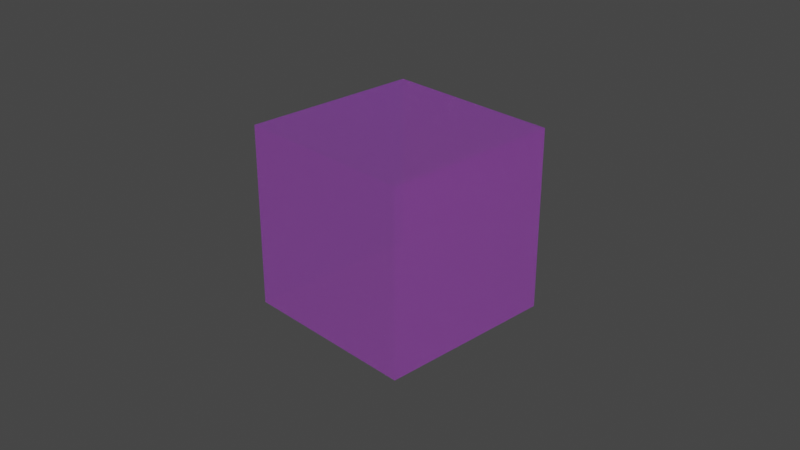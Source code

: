 # Source: 01_factors.blend  (saved by Blender 4.0.25; exported with 4.5.12 LTS)
import bpy
from mathutils import Matrix  # noqa: F401  (used for matrix-valued properties, if any)

bpy.ops.wm.read_factory_settings(use_empty=True)
scene = bpy.context.scene
scene.name = 'Scene'

# ---- collections
col_collection = bpy.data.collections.new('Collection'); scene.collection.children.link(col_collection)

# ---- images (referenced by path relative to the original .blend; pixels are not part of the script)
import os
ASSET_DIR = os.environ.get("B2B_ASSET_DIR", "")  # directory of the original .blend (textures are referenced by path, not embedded)
HERE = os.path.dirname(os.path.abspath(__file__))  # packed textures are extracted next to this script under _unpacked/

def load_image(name, relpath, width, height, colorspace="sRGB"):
    """Load a texture the original file referenced (path relative to the .blend, or extracted next to this script)."""
    p = next((c for c in (os.path.join(HERE, relpath), os.path.join(ASSET_DIR, relpath)) if relpath and os.path.exists(c)), "")
    if p:
        img = bpy.data.images.load(p, check_existing=True)
        img.name = name
    else:  # same state as the original file: an image datablock whose file is absent (Cycles renders it pink)
        img = bpy.data.images.new(name, width, height)
        img.source = "FILE"
        img.filepath = "//" + (relpath or name)
    img.colorspace_settings.name = colorspace
    return img
img_untitled = load_image('Untitled', '', 1024, 1024, 'sRGB')
img_untitled_004 = load_image('Untitled.004', '', 1024, 1024, 'sRGB')
img_untitled_005 = load_image('Untitled.005', '', 1024, 1024, 'sRGB')
img_untitled_010 = load_image('Untitled.010', '', 1024, 1024, 'sRGB')
img_untitled_006 = load_image('Untitled.006', '', 1024, 1024, 'sRGB')
img_untitled_007 = load_image('Untitled.007', '', 1024, 1024, 'sRGB')
img_untitled_002 = load_image('Untitled.002', '', 1024, 1024, 'sRGB')
img_untitled_009 = load_image('Untitled.009', '', 1024, 1024, 'sRGB')
img_untitled_003 = load_image('Untitled.003', '', 1024, 1024, 'sRGB')
img_untitled_001 = load_image('Untitled.001', '', 1024, 1024, 'sRGB')
img_untitled_008 = load_image('Untitled.008', '', 1024, 1024, 'sRGB')

# ---- materials (node trees are filled in below, after node groups)
mat_material = bpy.data.materials.new('Material')
mat_material.surface_render_method = 'BLENDED'
mat_material.blend_method = 'BLEND'
mat_material.alpha_threshold = 0.0
mat_material.roughness = 0.5
mat_material.line_color = (0.0, 0.0, 0.0, 1.0)

# ---- node groups
ng_gltf_material_output = bpy.data.node_groups.new('glTF Material Output', 'ShaderNodeTree')
_s = ng_gltf_material_output.interface.new_socket(name='Occlusion', in_out='INPUT', socket_type='NodeSocketFloat')
_s = ng_gltf_material_output.interface.new_socket(name='Thickness', in_out='INPUT', socket_type='NodeSocketFloat')
_s = ng_gltf_material_output.interface.new_socket(name='Specular', in_out='INPUT', socket_type='NodeSocketFloat')
_s.default_value = 1.0
_s = ng_gltf_material_output.interface.new_socket(name='Specular Color', in_out='INPUT', socket_type='NodeSocketColor')
_s.default_value = (1.0, 1.0, 1.0, 1.0)
_N = ng_gltf_material_output.nodes; _L = ng_gltf_material_output.links
n0 = _N.new('NodeGroupOutput'); n0.name = 'Group Output'; n0.location = (0, 0)
n1 = _N.new('NodeGroupInput'); n1.name = 'Group Input'; n1.location = (-200, 0)
n0.is_active_output = True

# ---- material node trees
mat_material.use_nodes = True; mat_material.node_tree.nodes.clear()
_N = mat_material.node_tree.nodes; _L = mat_material.node_tree.links
n0 = _N.new('NodeFrame'); n0.name = 'Frame.008'; n0.location = (-2302, -186)
n0.width = 580
n1 = _N.new('NodeFrame'); n1.name = 'Frame.005'; n1.location = (-839, 1991)
n1.label = 'BaseColor'
n1.width = 658
n2 = _N.new('NodeFrame'); n2.name = 'Frame.006'; n2.location = (-731, 1436)
n2.label = 'Sheen'
n2.width = 560
n3 = _N.new('NodeFrame'); n3.name = 'Frame.009'; n3.location = (-734, 662)
n3.label = 'Normal'
n3.width = 573
n4 = _N.new('NodeFrame'); n4.name = 'Frame'; n4.location = (-734, 260)
n4.label = 'Specular'
n4.width = 577
n5 = _N.new('NodeFrame'); n5.name = 'Frame.004'; n5.location = (-878, -415)
n5.label = 'ClearCoat'
n5.width = 751
n6 = _N.new('NodeFrame'); n6.name = 'Frame.003'; n6.location = (-778, -850)
n6.label = 'Transmission'
n6.width = 786
n7 = _N.new('NodeFrame'); n7.name = 'Frame.002'; n7.location = (-721, -1252)
n7.label = 'Emission'
n7.width = 586
n8 = _N.new('NodeFrame'); n8.name = 'Frame.001'; n8.location = (-900, -1644)
n8.label = 'ORM'
n8.width = 955
n9 = _N.new('NodeFrame'); n9.name = 'Frame.007'; n9.location = (-525, -2275)
n9.label = 'Volume'
n9.width = 740
n10 = _N.new('ShaderNodeOutputMaterial'); n10.name = 'Material Output'; n10.location = (1057, 328)
n11 = _N.new('ShaderNodeAddShader'); n11.name = 'Add Shader.001'; n11.location = (837, 327)
n12 = _N.new('ShaderNodeGroup'); n12.name = 'Group'; n12.location = (513, -1889)
n12.node_tree = ng_gltf_material_output
n12.inputs[2].default_value = 1.0
n12.inputs[3].default_value = (1.0, 1.0, 1.0, 1.0)
n13 = _N.new('ShaderNodeBsdfPrincipled'); n13.name = 'Principled BSDF'; n13.location = (249, 300)
n13.distribution = 'GGX'
n13.subsurface_method = 'RANDOM_WALK_SKIN'
n13.inputs[3].default_value = 1.45
n13.inputs[10].default_value = 0.0
n13.inputs[21].default_value = 1.2
n13.inputs[24].default_value = 1.0
n13.inputs[28].default_value = 1.0
n14 = _N.new('ShaderNodeUVMap'); n14.name = 'UV Map'; n14.location = (30, -67)
n14.uv_map = 'UVMap'
n15 = _N.new('ShaderNodeMapping'); n15.name = 'Mapping'; n15.location = (410, -30)
n16 = _N.new('ShaderNodeMix'); n16.name = 'Mix'; n16.location = (488, -40)
n16.data_type = 'RGBA'
n16.blend_type = 'MULTIPLY'
n16.inputs[0].default_value = 1.0
n16.inputs[7].default_value = (0.5, 0.6, 0.7, 1.0)
n17 = _N.new('ShaderNodeTexImage'); n17.name = 'Image Texture'; n17.location = (30, -77)
n17.image = img_untitled
n18 = _N.new('ShaderNodeMix'); n18.name = 'Mix.008'; n18.location = (366, -357)
n18.data_type = 'RGBA'
n18.blend_type = 'MULTIPLY'
n18.inputs[0].default_value = 1.0
n18.inputs[7].default_value = (0.1, 0.2, 0.3, 1.0)
n19 = _N.new('ShaderNodeTexImage'); n19.name = 'Image Texture.004'; n19.location = (30, -327)
n19.image = img_untitled_004
n20 = _N.new('ShaderNodeMath'); n20.name = 'Math'; n20.location = (390, -60)
n20.operation = 'MULTIPLY'
n21 = _N.new('ShaderNodeTexImage'); n21.name = 'Image Texture.005'; n21.location = (44, -40)
n21.image = img_untitled_005
n22 = _N.new('ShaderNodeNormalMap'); n22.name = 'Normal Map'; n22.location = (393, -140)
n23 = _N.new('ShaderNodeTexImage'); n23.name = 'Image Texture.010'; n23.location = (30, -40)
n23.image = img_untitled_010
n24 = _N.new('ShaderNodeTexImage'); n24.name = 'Image Texture.006'; n24.location = (30, -67)
n24.image = img_untitled_006
n25 = _N.new('ShaderNodeMath'); n25.name = 'Math.007'; n25.location = (403, -40)
n25.operation = 'MULTIPLY'
n25.inputs[1].default_value = 0.25
n26 = _N.new('ShaderNodeMix'); n26.name = 'Mix.006'; n26.location = (407, -259)
n26.data_type = 'RGBA'
n26.blend_type = 'MULTIPLY'
n26.inputs[0].default_value = 1.0
n26.inputs[7].default_value = (0.7, 0.6, 0.5, 1.0)
n27 = _N.new('ShaderNodeTexImage'); n27.name = 'Image Texture.007'; n27.location = (44, -386)
n27.image = img_untitled_007
n28 = _N.new('ShaderNodeMath'); n28.name = 'Math.003'; n28.location = (575, -235)
n28.operation = 'MULTIPLY'
n28.inputs[1].default_value = 0.345
n29 = _N.new('ShaderNodeSeparateColor'); n29.name = 'Separate Color'; n29.location = (357, -54)
n30 = _N.new('ShaderNodeMath'); n30.name = 'Math.002'; n30.location = (581, -40)
n30.operation = 'MULTIPLY'
n30.inputs[1].default_value = 0.234
n31 = _N.new('ShaderNodeTexImage'); n31.name = 'Image Texture.002'; n31.location = (30, -84)
n31.image = img_untitled_002
n32 = _N.new('ShaderNodeTexImage'); n32.name = 'Image Texture.008'; n32.location = (30, -80)
n32.image = img_untitled_009
n33 = _N.new('ShaderNodeSeparateColor'); n33.name = 'Separate Color.002'; n33.location = (373, -65)
n34 = _N.new('ShaderNodeMath'); n34.name = 'Math.008'; n34.location = (616, -40)
n34.operation = 'MULTIPLY'
n34.inputs[1].default_value = 0.36
n35 = _N.new('ShaderNodeTexImage'); n35.name = 'Image Texture.003'; n35.location = (30, -71)
n35.image = img_untitled_003
n36 = _N.new('ShaderNodeMix'); n36.name = 'Mix.005'; n36.location = (416, -40)
n36.data_type = 'RGBA'
n36.blend_type = 'MULTIPLY'
n36.inputs[0].default_value = 1.0
n36.inputs[7].default_value = (0.4, 0.5, 0.6, 1.0)
n37 = _N.new('ShaderNodeMath'); n37.name = 'Math.005'; n37.location = (776, -233)
n37.operation = 'MULTIPLY'
n37.inputs[1].default_value = 0.2
n38 = _N.new('ShaderNodeMath'); n38.name = 'Math.006'; n38.location = (785, -40)
n38.operation = 'MULTIPLY'
n38.inputs[1].default_value = 0.3
n39 = _N.new('ShaderNodeSeparateColor'); n39.name = 'Separate Color.001'; n39.location = (453, -398)
n40 = _N.new('ShaderNodeTexImage'); n40.name = 'Image Texture.001'; n40.location = (30, -248)
n40.image = img_untitled_001
n41 = _N.new('ShaderNodeMath'); n41.name = 'Math.009'; n41.location = (570, -40)
n41.operation = 'MULTIPLY'
n41.inputs[1].default_value = 0.9
n42 = _N.new('ShaderNodeSeparateColor'); n42.name = 'Separate Color.003'; n42.location = (365, -79)
n43 = _N.new('ShaderNodeTexImage'); n43.name = 'Image Texture.009'; n43.location = (30, -75)
n43.image = img_untitled_008
n44 = _N.new('ShaderNodeVolumeAbsorption'); n44.name = 'Volume Absorption'; n44.location = (628, 181)
n45 = _N.new('ShaderNodeMath'); n45.name = 'Math.001'; n45.location = (484, -369)
n45.operation = 'MULTIPLY'
n45.inputs[1].default_value = 0.123
n14.parent = n0
n15.parent = n0
n16.parent = n1
n17.parent = n1
n18.parent = n2
n19.parent = n2
n20.parent = n2
n21.parent = n2
n22.parent = n3
n23.parent = n3
n24.parent = n4
n25.parent = n4
n26.parent = n4
n27.parent = n4
n28.parent = n5
n29.parent = n5
n30.parent = n5
n31.parent = n5
n32.parent = n6
n33.parent = n6
n34.parent = n6
n35.parent = n7
n36.parent = n7
n37.parent = n8
n38.parent = n8
n39.parent = n8
n40.parent = n8
n41.parent = n9
n42.parent = n9
n43.parent = n9
n45.parent = n1
_L.new(n11.outputs[0], n10.inputs[0])
_L.new(n17.outputs[0], n16.inputs[6])
_L.new(n16.outputs[2], n13.inputs[0])
_L.new(n39.outputs[0], n12.inputs[0])
_L.new(n45.outputs[0], n13.inputs[4])
_L.new(n30.outputs[0], n13.inputs[19])
_L.new(n31.outputs[0], n29.inputs[0])
_L.new(n28.outputs[0], n13.inputs[20])
_L.new(n36.outputs[2], n13.inputs[27])
_L.new(n35.outputs[0], n36.inputs[6])
_L.new(n40.outputs[0], n39.inputs[0])
_L.new(n38.outputs[0], n13.inputs[2])
_L.new(n37.outputs[0], n13.inputs[1])
_L.new(n19.outputs[0], n18.inputs[6])
_L.new(n21.outputs[1], n20.inputs[0])
_L.new(n17.outputs[1], n45.inputs[0])
_L.new(n29.outputs[0], n30.inputs[0])
_L.new(n29.outputs[1], n28.inputs[0])
_L.new(n39.outputs[2], n37.inputs[0])
_L.new(n39.outputs[1], n38.inputs[0])
_L.new(n24.outputs[1], n25.inputs[0])
_L.new(n27.outputs[0], n26.inputs[6])
_L.new(n32.outputs[0], n33.inputs[0])
_L.new(n33.outputs[0], n34.inputs[0])
_L.new(n34.outputs[0], n13.inputs[18])
_L.new(n44.outputs[0], n11.inputs[1])
_L.new(n41.outputs[0], n12.inputs[1])
_L.new(n43.outputs[0], n42.inputs[0])
_L.new(n42.outputs[1], n41.inputs[0])
_L.new(n13.outputs[0], n11.inputs[0])
_L.new(n18.outputs[2], n13.inputs[26])
_L.new(n20.outputs[0], n13.inputs[25])
_L.new(n25.outputs[0], n13.inputs[13])
_L.new(n26.outputs[2], n13.inputs[14])
_L.new(n22.outputs[0], n13.inputs[5])
_L.new(n23.outputs[0], n22.inputs[1])
_L.new(n15.outputs[0], n23.inputs[0])
_L.new(n14.outputs[0], n15.inputs[0])
_L.new(n15.outputs[0], n17.inputs[0])
_L.new(n15.outputs[0], n21.inputs[0])
_L.new(n15.outputs[0], n19.inputs[0])
_L.new(n15.outputs[0], n24.inputs[0])
_L.new(n15.outputs[0], n27.inputs[0])
_L.new(n15.outputs[0], n31.inputs[0])
_L.new(n15.outputs[0], n32.inputs[0])
_L.new(n15.outputs[0], n35.inputs[0])
_L.new(n15.outputs[0], n40.inputs[0])
_L.new(n15.outputs[0], n43.inputs[0])
n10.is_active_output = True

# ---- world
world_world = bpy.data.worlds.new('World'); scene.world = world_world
world_world.use_nodes = True; world_world.node_tree.nodes.clear()
_N = world_world.node_tree.nodes; _L = world_world.node_tree.links
n0 = _N.new('ShaderNodeOutputWorld'); n0.name = 'World Output'; n0.location = (300, 300)
n1 = _N.new('ShaderNodeBackground'); n1.name = 'Background'; n1.location = (10, 300)
n1.inputs[0].default_value = (0.05088, 0.05088, 0.05088, 1.0)
_L.new(n1.outputs[0], n0.inputs[0])
n0.is_active_output = True
world_world.color = (0.05088, 0.05088, 0.05088)
world_world.use_sun_shadow = False
world_world.sun_shadow_jitter_overblur = 0.0

# ---- cameras
cam_camera = bpy.data.cameras.new('Camera')
cam_camera.clip_end = 100.0
cam_camera.ortho_scale = 7.314

# ---- lights
light_light = bpy.data.lights.new('Light', 'POINT')
light_light.transmission_factor = 0.0
light_light.use_soft_falloff = False
light_light.energy = 1000.0
light_light.shadow_soft_size = 0.1
light_light.shadow_maximum_resolution = 0.006
light_light.use_absolute_resolution = True

# ---- meshes
me_cube = bpy.data.meshes.new('Cube')
me_cube.from_pydata([(1.0, 1.0, 1.0), (1.0, 1.0, -1.0), (1.0, -1.0, 1.0), (1.0, -1.0, -1.0), (-1.0, 1.0, 1.0), (-1.0, 1.0, -1.0), (-1.0, -1.0, 1.0), (-1.0, -1.0, -1.0)], [], [(0, 4, 6, 2), (3, 2, 6, 7), (7, 6, 4, 5), (5, 1, 3, 7), (1, 0, 2, 3), (5, 4, 0, 1)])
_uv = me_cube.uv_layers.new(name='UVMap')
_uv.uv.foreach_set('vector', [0.625, 0.5, 0.875, 0.5, 0.875, 0.75, 0.625, 0.75, 0.375, 0.75, 0.625, 0.75, 0.625, 1.0, 0.375, 1.0, 0.375, 0.0, 0.625, 0.0, 0.625, 0.25, 0.375, 0.25, 0.125, 0.5, 0.375, 0.5, 0.375, 0.75, 0.125, 0.75, 0.375, 0.5, 0.625, 0.5, 0.625, 0.75, 0.375, 0.75, 0.375, 0.25, 0.625, 0.25, 0.625, 0.5, 0.375, 0.5])
me_cube.materials.append(mat_material)
me_cube.use_mirror_vertex_groups = False
me_cube.update()

# ---- objects
ob_cube = bpy.data.objects.new('Cube', me_cube)
ob_light = bpy.data.objects.new('Light', light_light)
ob_camera = bpy.data.objects.new('Camera', cam_camera)

# ---- transforms, parenting, visibility, modifiers, constraints
ob_cube.location = (0.0, 0.0, 0.0)
ob_cube.lock_rotations_4d = False
ob_cube.empty_display_type = 'ARROWS'
ob_cube.lineart.crease_threshold = 0.0
ob_light.location = (4.076, 1.005, 5.904)
ob_light.rotation_euler = (0.6503, 0.05522, 1.866)
ob_light.lock_rotations_4d = False
ob_light.empty_display_type = 'ARROWS'
ob_light.color = (0.0, 0.0, 0.0, 0.0)
ob_light.lineart.crease_threshold = 0.0
ob_camera.location = (7.359, -6.926, 4.958)
ob_camera.rotation_euler = (1.109, 0.0, 0.8149)
ob_camera.lock_rotations_4d = False
ob_camera.empty_display_type = 'ARROWS'
ob_camera.color = (0.0, 0.0, 0.0, 0.0)
ob_camera.display_type = 'WIRE'
ob_camera.lineart.crease_threshold = 0.0

# ---- collection membership
col_collection.objects.link(ob_cube)
col_collection.objects.link(ob_light)
col_collection.objects.link(ob_camera)

# ---- scene / render settings (as saved in the file)
scene.camera = ob_camera
scene.frame_start = 1; scene.frame_end = 250; scene.frame_set(1)
scene.render.engine = 'CYCLES'
scene.cycles.sampling_pattern = 'TABULATED_SOBOL'
scene.cycles.use_light_tree = False
scene.view_settings.view_transform = 'Filmic'
bpy.context.view_layer.update()
